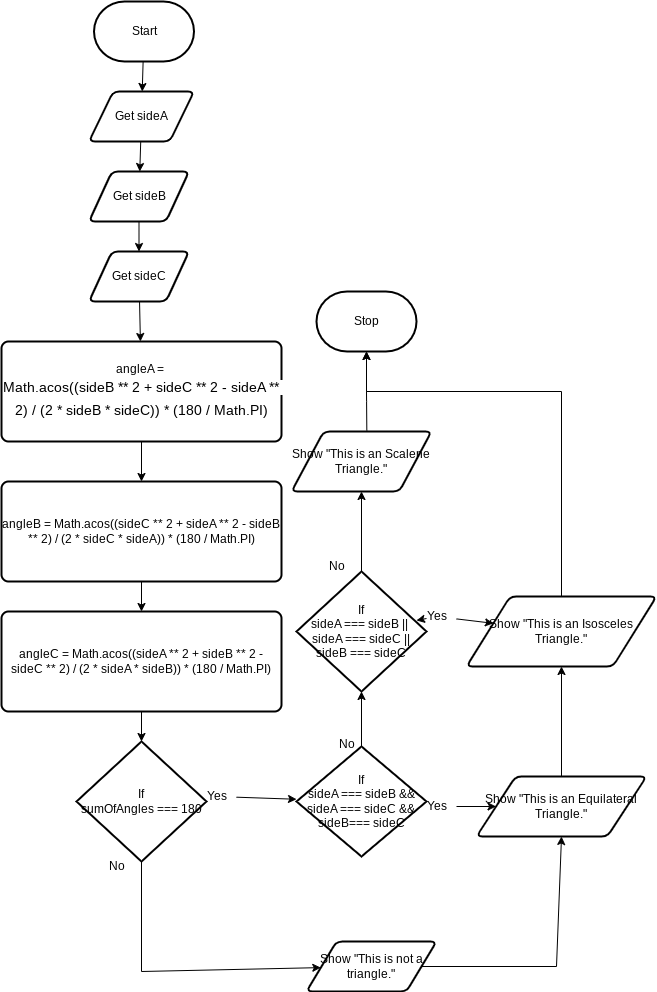

The diagram above was exported from draw.io. Its source (the exported page's mxGraphModel, read from the mxfile embedded in the PNG):
<mxGraphModel dx="3328" dy="1384" grid="1" gridSize="10" guides="1" tooltips="1" connect="1" arrows="1" fold="1" page="1" pageScale="1" pageWidth="850" pageHeight="1100" math="0" shadow="0">
  <root>
    <mxCell id="0" />
    <mxCell id="1" parent="0" />
    <mxCell id="7" value="" style="edgeStyle=none;html=1;" edge="1" parent="1" source="2" target="4">
      <mxGeometry relative="1" as="geometry" />
    </mxCell>
    <mxCell id="2" value="Start" style="strokeWidth=2;html=1;shape=mxgraph.flowchart.terminator;whiteSpace=wrap;" parent="1" vertex="1">
      <mxGeometry x="227.5" y="70" width="100" height="60" as="geometry" />
    </mxCell>
    <mxCell id="3" value="Stop" style="strokeWidth=2;html=1;shape=mxgraph.flowchart.terminator;whiteSpace=wrap;" parent="1" vertex="1">
      <mxGeometry x="450" y="360" width="100" height="60" as="geometry" />
    </mxCell>
    <mxCell id="9" value="" style="edgeStyle=none;html=1;" edge="1" parent="1" source="4" target="5">
      <mxGeometry relative="1" as="geometry" />
    </mxCell>
    <mxCell id="4" value="Get sideA" style="shape=parallelogram;html=1;strokeWidth=2;perimeter=parallelogramPerimeter;whiteSpace=wrap;rounded=1;arcSize=12;size=0.23;" vertex="1" parent="1">
      <mxGeometry x="222.5" y="160" width="105" height="50" as="geometry" />
    </mxCell>
    <mxCell id="10" value="" style="edgeStyle=none;html=1;" edge="1" parent="1" source="5" target="6">
      <mxGeometry relative="1" as="geometry" />
    </mxCell>
    <mxCell id="5" value="Get sideB" style="shape=parallelogram;html=1;strokeWidth=2;perimeter=parallelogramPerimeter;whiteSpace=wrap;rounded=1;arcSize=12;size=0.23;" vertex="1" parent="1">
      <mxGeometry x="222.5" y="240" width="100" height="50" as="geometry" />
    </mxCell>
    <mxCell id="12" value="" style="edgeStyle=none;html=1;" edge="1" parent="1" source="6" target="11">
      <mxGeometry relative="1" as="geometry" />
    </mxCell>
    <mxCell id="6" value="Get sideC" style="shape=parallelogram;html=1;strokeWidth=2;perimeter=parallelogramPerimeter;whiteSpace=wrap;rounded=1;arcSize=12;size=0.23;" vertex="1" parent="1">
      <mxGeometry x="222.5" y="320" width="100" height="50" as="geometry" />
    </mxCell>
    <mxCell id="14" value="" style="edgeStyle=none;html=1;" edge="1" parent="1" source="11" target="13">
      <mxGeometry relative="1" as="geometry" />
    </mxCell>
    <mxCell id="11" value="&lt;font&gt;&lt;font style=&quot;color: rgb(0, 0, 0);&quot;&gt;angleA =&amp;nbsp;&lt;/font&gt;&lt;span style=&quot;&quot; id=&quot;docs-internal-guid-822a76bf-7fff-4e0a-b9a9-7256c59d70fd&quot;&gt;&lt;p style=&quot;color: light-dark(rgb(0, 0, 0), rgb(237, 237, 237)); line-height: 1.62857; margin-top: 0pt; margin-bottom: 0pt;&quot; dir=&quot;ltr&quot;&gt;&lt;font style=&quot;background-color: light-dark(#ffffff, var(--ge-dark-color, #121212));&quot;&gt;&lt;span style=&quot;font-size: 10.5pt; font-family: Consolas, sans-serif; font-variant-numeric: normal; font-variant-east-asian: normal; font-variant-alternates: normal; font-variant-position: normal; font-variant-emoji: normal; vertical-align: baseline; white-space-collapse: preserve;&quot;&gt;Math.acos((sideB ** &lt;/span&gt;&lt;span style=&quot;font-size: 10.5pt; font-family: Consolas, sans-serif; font-variant-numeric: normal; font-variant-east-asian: normal; font-variant-alternates: normal; font-variant-position: normal; font-variant-emoji: normal; vertical-align: baseline; white-space-collapse: preserve;&quot;&gt;2&lt;/span&gt;&lt;span style=&quot;font-size: 10.5pt; font-family: Consolas, sans-serif; font-variant-numeric: normal; font-variant-east-asian: normal; font-variant-alternates: normal; font-variant-position: normal; font-variant-emoji: normal; vertical-align: baseline; white-space-collapse: preserve;&quot;&gt; + sideC ** &lt;/span&gt;&lt;span style=&quot;font-size: 10.5pt; font-family: Consolas, sans-serif; font-variant-numeric: normal; font-variant-east-asian: normal; font-variant-alternates: normal; font-variant-position: normal; font-variant-emoji: normal; vertical-align: baseline; white-space-collapse: preserve;&quot;&gt;2&lt;/span&gt;&lt;span style=&quot;font-size: 10.5pt; font-family: Consolas, sans-serif; font-variant-numeric: normal; font-variant-east-asian: normal; font-variant-alternates: normal; font-variant-position: normal; font-variant-emoji: normal; vertical-align: baseline; white-space-collapse: preserve;&quot;&gt; - sideA ** &lt;/span&gt;&lt;span style=&quot;font-size: 10.5pt; font-family: Consolas, sans-serif; font-variant-numeric: normal; font-variant-east-asian: normal; font-variant-alternates: normal; font-variant-position: normal; font-variant-emoji: normal; vertical-align: baseline; white-space-collapse: preserve;&quot;&gt;2&lt;/span&gt;&lt;span style=&quot;font-size: 10.5pt; font-family: Consolas, sans-serif; font-variant-numeric: normal; font-variant-east-asian: normal; font-variant-alternates: normal; font-variant-position: normal; font-variant-emoji: normal; vertical-align: baseline; white-space-collapse: preserve;&quot;&gt;) / (&lt;/span&gt;&lt;span style=&quot;font-size: 10.5pt; font-family: Consolas, sans-serif; font-variant-numeric: normal; font-variant-east-asian: normal; font-variant-alternates: normal; font-variant-position: normal; font-variant-emoji: normal; vertical-align: baseline; white-space-collapse: preserve;&quot;&gt;2&lt;/span&gt;&lt;span style=&quot;font-size: 10.5pt; font-family: Consolas, sans-serif; font-variant-numeric: normal; font-variant-east-asian: normal; font-variant-alternates: normal; font-variant-position: normal; font-variant-emoji: normal; vertical-align: baseline; white-space-collapse: preserve;&quot;&gt; * sideB * sideC)) * (180 / Math.PI)&lt;/span&gt;&lt;/font&gt;&lt;/p&gt;&lt;/span&gt;&lt;/font&gt;" style="rounded=1;whiteSpace=wrap;html=1;absoluteArcSize=1;arcSize=14;strokeWidth=2;" vertex="1" parent="1">
      <mxGeometry x="135" y="410" width="280" height="100" as="geometry" />
    </mxCell>
    <mxCell id="16" value="" style="edgeStyle=none;html=1;" edge="1" parent="1" source="13" target="15">
      <mxGeometry relative="1" as="geometry" />
    </mxCell>
    <mxCell id="13" value="angleB = Math.acos((sideC ** 2 + sideA ** 2 - sideB ** 2) / (2 * sideC * sideA)) * (180 / Math.PI)" style="rounded=1;whiteSpace=wrap;html=1;absoluteArcSize=1;arcSize=14;strokeWidth=2;" vertex="1" parent="1">
      <mxGeometry x="135" y="550" width="280" height="100" as="geometry" />
    </mxCell>
    <mxCell id="18" value="" style="edgeStyle=none;html=1;" edge="1" parent="1" source="15" target="17">
      <mxGeometry relative="1" as="geometry" />
    </mxCell>
    <mxCell id="15" value="angleC = Math.acos((sideA ** 2 + sideB ** 2 - sideC ** 2) / (2 * sideA * sideB)) * (180 / Math.PI)" style="rounded=1;whiteSpace=wrap;html=1;absoluteArcSize=1;arcSize=14;strokeWidth=2;" vertex="1" parent="1">
      <mxGeometry x="135" y="680" width="280" height="100" as="geometry" />
    </mxCell>
    <mxCell id="22" value="" style="edgeStyle=none;html=1;rounded=0;curved=0;" edge="1" parent="1" source="17" target="23">
      <mxGeometry relative="1" as="geometry">
        <mxPoint x="380" y="1080" as="targetPoint" />
        <Array as="points">
          <mxPoint x="275" y="1040" />
        </Array>
      </mxGeometry>
    </mxCell>
    <mxCell id="17" value="If&lt;div&gt;sumOfAngles === 180&lt;/div&gt;" style="strokeWidth=2;html=1;shape=mxgraph.flowchart.decision;whiteSpace=wrap;" vertex="1" parent="1">
      <mxGeometry x="210" y="810" width="130" height="120" as="geometry" />
    </mxCell>
    <mxCell id="25" value="" style="edgeStyle=none;html=1;" edge="1" parent="1" source="19" target="24">
      <mxGeometry relative="1" as="geometry" />
    </mxCell>
    <mxCell id="19" value="Yes" style="text;html=1;align=center;verticalAlign=middle;resizable=0;points=[];autosize=1;strokeColor=none;fillColor=none;" vertex="1" parent="1">
      <mxGeometry x="330" y="850" width="40" height="30" as="geometry" />
    </mxCell>
    <mxCell id="20" value="No" style="text;html=1;align=center;verticalAlign=middle;resizable=0;points=[];autosize=1;strokeColor=none;fillColor=none;" vertex="1" parent="1">
      <mxGeometry x="230" y="920" width="40" height="30" as="geometry" />
    </mxCell>
    <mxCell id="31" value="" style="edgeStyle=none;html=1;entryX=0.5;entryY=1;entryDx=0;entryDy=0;rounded=0;curved=0;" edge="1" parent="1" source="23" target="28">
      <mxGeometry relative="1" as="geometry">
        <mxPoint x="715" y="1035" as="targetPoint" />
        <Array as="points">
          <mxPoint x="690" y="1035" />
        </Array>
      </mxGeometry>
    </mxCell>
    <mxCell id="23" value="Show &quot;This is not a triangle.&quot;" style="shape=parallelogram;html=1;strokeWidth=2;perimeter=parallelogramPerimeter;whiteSpace=wrap;rounded=1;arcSize=12;size=0.23;" vertex="1" parent="1">
      <mxGeometry x="440" y="1010" width="130" height="50" as="geometry" />
    </mxCell>
    <mxCell id="33" value="" style="edgeStyle=none;html=1;" edge="1" parent="1" source="24" target="32">
      <mxGeometry relative="1" as="geometry" />
    </mxCell>
    <mxCell id="24" value="If&lt;div&gt;sideA === sideB &amp;amp;&amp;amp; sideA === sideC &amp;amp;&amp;amp; sideB=== sideC&lt;/div&gt;" style="strokeWidth=2;html=1;shape=mxgraph.flowchart.decision;whiteSpace=wrap;" vertex="1" parent="1">
      <mxGeometry x="430" y="815" width="130" height="110" as="geometry" />
    </mxCell>
    <mxCell id="29" value="" style="edgeStyle=none;html=1;" edge="1" parent="1" source="26" target="28">
      <mxGeometry relative="1" as="geometry" />
    </mxCell>
    <mxCell id="26" value="Yes" style="text;html=1;align=center;verticalAlign=middle;resizable=0;points=[];autosize=1;strokeColor=none;fillColor=none;" vertex="1" parent="1">
      <mxGeometry x="550" y="860" width="40" height="30" as="geometry" />
    </mxCell>
    <mxCell id="27" value="No" style="text;html=1;align=center;verticalAlign=middle;resizable=0;points=[];autosize=1;strokeColor=none;fillColor=none;" vertex="1" parent="1">
      <mxGeometry x="460" y="798" width="40" height="30" as="geometry" />
    </mxCell>
    <mxCell id="38" value="" style="edgeStyle=none;html=1;" edge="1" parent="1" source="28" target="36">
      <mxGeometry relative="1" as="geometry" />
    </mxCell>
    <mxCell id="28" value="Show &quot;This is an Equilateral Triangle.&quot;" style="shape=parallelogram;html=1;strokeWidth=2;perimeter=parallelogramPerimeter;whiteSpace=wrap;rounded=1;arcSize=12;size=0.23;" vertex="1" parent="1">
      <mxGeometry x="610" y="845" width="170" height="60" as="geometry" />
    </mxCell>
    <mxCell id="37" value="" style="edgeStyle=none;html=1;" edge="1" parent="1" source="39" target="36">
      <mxGeometry relative="1" as="geometry" />
    </mxCell>
    <mxCell id="44" value="" style="edgeStyle=none;html=1;" edge="1" parent="1" source="32" target="43">
      <mxGeometry relative="1" as="geometry" />
    </mxCell>
    <mxCell id="32" value="If&lt;div&gt;sideA === sideB ||&amp;nbsp;&lt;/div&gt;&lt;div&gt;sideA === sideC ||&lt;/div&gt;&lt;div&gt;sideB === sideC&lt;/div&gt;" style="strokeWidth=2;html=1;shape=mxgraph.flowchart.decision;whiteSpace=wrap;" vertex="1" parent="1">
      <mxGeometry x="430" y="640" width="130" height="120" as="geometry" />
    </mxCell>
    <mxCell id="47" value="" style="edgeStyle=none;html=1;rounded=0;curved=0;entryX=0.5;entryY=1;entryDx=0;entryDy=0;entryPerimeter=0;" edge="1" parent="1" source="36" target="3">
      <mxGeometry relative="1" as="geometry">
        <mxPoint x="500" y="460" as="targetPoint" />
        <Array as="points">
          <mxPoint x="695" y="460" />
          <mxPoint x="500" y="460" />
        </Array>
      </mxGeometry>
    </mxCell>
    <mxCell id="36" value="Show &quot;This is an Isosceles Triangle.&quot;" style="shape=parallelogram;html=1;strokeWidth=2;perimeter=parallelogramPerimeter;whiteSpace=wrap;rounded=1;arcSize=12;size=0.23;" vertex="1" parent="1">
      <mxGeometry x="600" y="665" width="190" height="70" as="geometry" />
    </mxCell>
    <mxCell id="40" value="" style="edgeStyle=none;html=1;" edge="1" parent="1" source="32" target="39">
      <mxGeometry relative="1" as="geometry">
        <mxPoint x="560" y="700" as="sourcePoint" />
        <mxPoint x="622" y="700" as="targetPoint" />
      </mxGeometry>
    </mxCell>
    <mxCell id="39" value="Yes" style="text;html=1;align=center;verticalAlign=middle;resizable=0;points=[];autosize=1;strokeColor=none;fillColor=none;" vertex="1" parent="1">
      <mxGeometry x="550" y="670" width="40" height="30" as="geometry" />
    </mxCell>
    <mxCell id="42" value="No" style="text;html=1;align=center;verticalAlign=middle;resizable=0;points=[];autosize=1;strokeColor=none;fillColor=none;" vertex="1" parent="1">
      <mxGeometry x="450" y="620" width="40" height="30" as="geometry" />
    </mxCell>
    <mxCell id="45" value="" style="edgeStyle=none;html=1;exitX=0.538;exitY=-0.017;exitDx=0;exitDy=0;exitPerimeter=0;" edge="1" parent="1" source="43" target="3">
      <mxGeometry relative="1" as="geometry">
        <Array as="points">
          <mxPoint x="500" y="460" />
        </Array>
      </mxGeometry>
    </mxCell>
    <mxCell id="43" value="Show &quot;This is an Scalene Triangle.&quot;" style="shape=parallelogram;html=1;strokeWidth=2;perimeter=parallelogramPerimeter;whiteSpace=wrap;rounded=1;arcSize=12;size=0.23;" vertex="1" parent="1">
      <mxGeometry x="425" y="500" width="140" height="60" as="geometry" />
    </mxCell>
  </root>
</mxGraphModel>